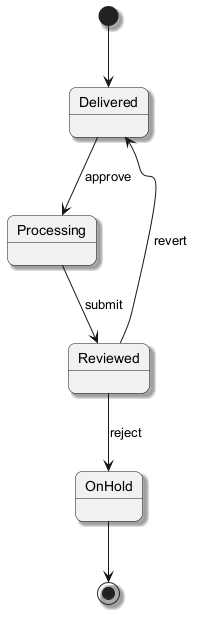

The diagram above was rendered by PlantUML. Its source (embedded in the PNG):
@startuml
skinparam backgroundColor #FFFFFF
skinparam roundCorner 15
skinparam shadowing true
[*] --> Delivered
Delivered --> Processing : approve
Processing --> Reviewed : submit
Reviewed --> OnHold : reject
Reviewed --> Delivered : revert
OnHold --> [*]
@enduml